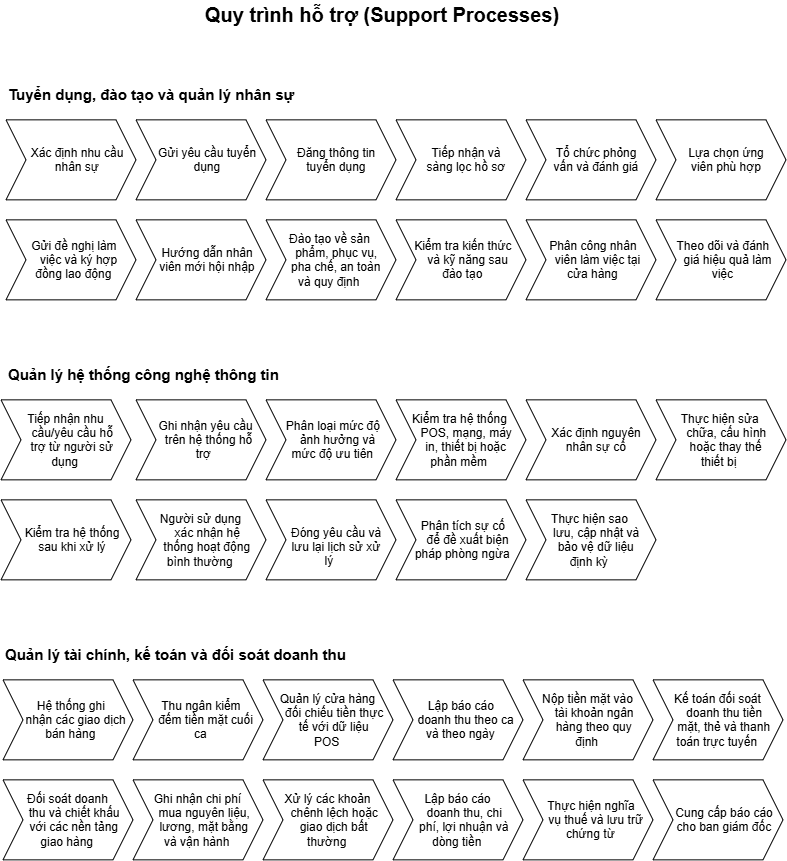

The diagram above was exported from draw.io. Its source (the exported page's mxGraphModel, read from the mxfile embedded in the PNG):
<mxGraphModel dx="911" dy="531" grid="1" gridSize="10" guides="1" tooltips="1" connect="1" arrows="1" fold="1" page="1" pageScale="1" pageWidth="850" pageHeight="1100" math="0" shadow="0">
  <root>
    <mxCell id="0" />
    <mxCell id="1" parent="0" />
    <mxCell id="NTpVtAI3a54ZBo0kUg9P-1" parent="1" style="shape=step;perimeter=stepPerimeter;whiteSpace=wrap;html=1;shapeInside=1;fixedSize=1;" value="Xác định nhu cầu nhân sự" vertex="1">
      <mxGeometry height="80" width="130" x="38" y="140" as="geometry" />
    </mxCell>
    <mxCell id="NTpVtAI3a54ZBo0kUg9P-2" parent="1" style="text;html=1;whiteSpace=wrap;strokeColor=none;fillColor=none;align=left;verticalAlign=middle;rounded=0;fontSize=15;" value="&lt;b&gt;&lt;font&gt;Tuyển dụng, đào tạo và quản lý nhân sự&lt;/font&gt;&lt;/b&gt;" vertex="1">
      <mxGeometry height="30" width="390" x="38" y="100" as="geometry" />
    </mxCell>
    <mxCell id="NTpVtAI3a54ZBo0kUg9P-3" parent="1" style="shape=step;perimeter=stepPerimeter;whiteSpace=wrap;html=1;shapeInside=1;fixedSize=1;" value="Gửi yêu cầu tuyển dụng" vertex="1">
      <mxGeometry height="80" width="130" x="168" y="140" as="geometry" />
    </mxCell>
    <mxCell id="NTpVtAI3a54ZBo0kUg9P-4" parent="1" style="shape=step;perimeter=stepPerimeter;whiteSpace=wrap;html=1;shapeInside=1;fixedSize=1;" value="Đăng thông tin tuyển dụng" vertex="1">
      <mxGeometry height="80" width="130" x="298" y="140" as="geometry" />
    </mxCell>
    <mxCell id="NTpVtAI3a54ZBo0kUg9P-5" parent="1" style="shape=step;perimeter=stepPerimeter;whiteSpace=wrap;html=1;shapeInside=1;fixedSize=1;" value="Tiếp nhận và sàng lọc hồ sơ" vertex="1">
      <mxGeometry height="80" width="130" x="428" y="140" as="geometry" />
    </mxCell>
    <mxCell id="NTpVtAI3a54ZBo0kUg9P-6" parent="1" style="shape=step;perimeter=stepPerimeter;whiteSpace=wrap;html=1;shapeInside=1;fixedSize=1;" value="Tổ chức phỏng vấn và đánh giá" vertex="1">
      <mxGeometry height="80" width="130" x="558" y="140" as="geometry" />
    </mxCell>
    <mxCell id="NTpVtAI3a54ZBo0kUg9P-7" parent="1" style="shape=step;perimeter=stepPerimeter;whiteSpace=wrap;html=1;shapeInside=1;fixedSize=1;" value="Lựa chọn ứng viên phù hợp" vertex="1">
      <mxGeometry height="80" width="130" x="688" y="140" as="geometry" />
    </mxCell>
    <mxCell id="NTpVtAI3a54ZBo0kUg9P-8" parent="1" style="shape=step;perimeter=stepPerimeter;whiteSpace=wrap;html=1;shapeInside=1;fixedSize=1;" value="Gửi đề nghị làm việc và ký hợp đồng lao động" vertex="1">
      <mxGeometry height="80" width="130" x="38" y="240" as="geometry" />
    </mxCell>
    <mxCell id="NTpVtAI3a54ZBo0kUg9P-9" parent="1" style="shape=step;perimeter=stepPerimeter;whiteSpace=wrap;html=1;shapeInside=1;fixedSize=1;" value="Hướng dẫn nhân viên mới hội nhập" vertex="1">
      <mxGeometry height="80" width="130" x="168" y="240" as="geometry" />
    </mxCell>
    <mxCell id="NTpVtAI3a54ZBo0kUg9P-10" parent="1" style="shape=step;perimeter=stepPerimeter;whiteSpace=wrap;html=1;shapeInside=1;fixedSize=1;" value="Đào tạo về sản phẩm, phục vụ, pha chế, an toàn và quy định" vertex="1">
      <mxGeometry height="80" width="130" x="298" y="240" as="geometry" />
    </mxCell>
    <mxCell id="NTpVtAI3a54ZBo0kUg9P-11" parent="1" style="shape=step;perimeter=stepPerimeter;whiteSpace=wrap;html=1;shapeInside=1;fixedSize=1;" value="Kiểm tra kiến thức và kỹ năng sau đào tạo" vertex="1">
      <mxGeometry height="80" width="130" x="428" y="240" as="geometry" />
    </mxCell>
    <mxCell id="NTpVtAI3a54ZBo0kUg9P-12" parent="1" style="shape=step;perimeter=stepPerimeter;whiteSpace=wrap;html=1;shapeInside=1;fixedSize=1;" value="Phân công nhân viên làm việc tại cửa hàng" vertex="1">
      <mxGeometry height="80" width="130" x="558" y="240" as="geometry" />
    </mxCell>
    <mxCell id="NTpVtAI3a54ZBo0kUg9P-13" parent="1" style="shape=step;perimeter=stepPerimeter;whiteSpace=wrap;html=1;shapeInside=1;fixedSize=1;" value="Theo dõi và đánh giá hiệu quả làm việc" vertex="1">
      <mxGeometry height="80" width="130" x="688" y="240" as="geometry" />
    </mxCell>
    <mxCell id="NTpVtAI3a54ZBo0kUg9P-14" parent="1" style="shape=step;perimeter=stepPerimeter;whiteSpace=wrap;html=1;shapeInside=1;fixedSize=1;" value="Tiếp nhận nhu cầu/yêu cầu hỗ trợ từ người sử dụng" vertex="1">
      <mxGeometry height="80" width="130" x="33" y="420" as="geometry" />
    </mxCell>
    <mxCell id="NTpVtAI3a54ZBo0kUg9P-15" parent="1" style="text;html=1;whiteSpace=wrap;strokeColor=none;fillColor=none;align=left;verticalAlign=middle;rounded=0;fontSize=15;" value="&lt;b&gt;Quản lý hệ thống công nghệ thông tin&lt;/b&gt;" vertex="1">
      <mxGeometry height="30" width="390" x="38" y="380" as="geometry" />
    </mxCell>
    <mxCell id="NTpVtAI3a54ZBo0kUg9P-16" parent="1" style="shape=step;perimeter=stepPerimeter;whiteSpace=wrap;html=1;shapeInside=1;fixedSize=1;" value="&amp;nbsp;Ghi nhận yêu cầu trên hệ thống hỗ trợ" vertex="1">
      <mxGeometry height="80" width="130" x="168" y="420" as="geometry" />
    </mxCell>
    <mxCell id="NTpVtAI3a54ZBo0kUg9P-17" parent="1" style="shape=step;perimeter=stepPerimeter;whiteSpace=wrap;html=1;shapeInside=1;fixedSize=1;" value="Phân loại mức độ ảnh hưởng và mức độ ưu tiên" vertex="1">
      <mxGeometry height="80" width="130" x="298" y="420" as="geometry" />
    </mxCell>
    <mxCell id="NTpVtAI3a54ZBo0kUg9P-18" parent="1" style="shape=step;perimeter=stepPerimeter;whiteSpace=wrap;html=1;shapeInside=1;fixedSize=1;" value="Kiểm tra hệ thống POS, mạng, máy in, thiết bị hoặc phần mềm" vertex="1">
      <mxGeometry height="80" width="130" x="428" y="420" as="geometry" />
    </mxCell>
    <mxCell id="NTpVtAI3a54ZBo0kUg9P-19" parent="1" style="shape=step;perimeter=stepPerimeter;whiteSpace=wrap;html=1;shapeInside=1;fixedSize=1;" value="Xác định nguyên nhân sự cố" vertex="1">
      <mxGeometry height="80" width="130" x="558" y="420" as="geometry" />
    </mxCell>
    <mxCell id="NTpVtAI3a54ZBo0kUg9P-20" parent="1" style="shape=step;perimeter=stepPerimeter;whiteSpace=wrap;html=1;shapeInside=1;fixedSize=1;verticalAlign=middle;" value="&lt;div&gt;&lt;br&gt;&lt;br&gt;&lt;/div&gt;&lt;div&gt;&lt;br&gt;&lt;/div&gt;&lt;div&gt;Thực hiện sửa chữa, cấu hình hoặc thay thế thiết bị&lt;/div&gt;" vertex="1">
      <mxGeometry height="80" width="130" x="688" y="420" as="geometry" />
    </mxCell>
    <mxCell id="NTpVtAI3a54ZBo0kUg9P-21" parent="1" style="shape=step;perimeter=stepPerimeter;whiteSpace=wrap;html=1;shapeInside=1;fixedSize=1;" value="Kiểm tra hệ thống sau khi xử lý" vertex="1">
      <mxGeometry height="80" width="130" x="33" y="520" as="geometry" />
    </mxCell>
    <mxCell id="NTpVtAI3a54ZBo0kUg9P-22" parent="1" style="shape=step;perimeter=stepPerimeter;whiteSpace=wrap;html=1;shapeInside=1;fixedSize=1;" value="Người sử dụng xác nhận hệ thống hoạt động bình thường" vertex="1">
      <mxGeometry height="80" width="130" x="168" y="520" as="geometry" />
    </mxCell>
    <mxCell id="NTpVtAI3a54ZBo0kUg9P-23" parent="1" style="shape=step;perimeter=stepPerimeter;whiteSpace=wrap;html=1;shapeInside=1;fixedSize=1;" value="Đóng yêu cầu và lưu lại lịch sử xử lý" vertex="1">
      <mxGeometry height="80" width="130" x="298" y="520" as="geometry" />
    </mxCell>
    <mxCell id="NTpVtAI3a54ZBo0kUg9P-24" parent="1" style="shape=step;perimeter=stepPerimeter;whiteSpace=wrap;html=1;shapeInside=1;fixedSize=1;" value="Phân tích sự cố để đề xuất biện pháp phòng ngừa" vertex="1">
      <mxGeometry height="80" width="130" x="428" y="520" as="geometry" />
    </mxCell>
    <mxCell id="NTpVtAI3a54ZBo0kUg9P-25" parent="1" style="shape=step;perimeter=stepPerimeter;whiteSpace=wrap;html=1;shapeInside=1;fixedSize=1;" value="Thực hiện sao lưu, cập nhật và bảo vệ dữ liệu định kỳ" vertex="1">
      <mxGeometry height="80" width="130" x="558" y="520" as="geometry" />
    </mxCell>
    <mxCell id="NTpVtAI3a54ZBo0kUg9P-28" parent="1" style="shape=step;perimeter=stepPerimeter;whiteSpace=wrap;html=1;shapeInside=1;fixedSize=1;" value="Hệ thống ghi nhận các giao dịch bán hàng" vertex="1">
      <mxGeometry height="80" width="130" x="35" y="700" as="geometry" />
    </mxCell>
    <mxCell id="NTpVtAI3a54ZBo0kUg9P-29" parent="1" style="text;html=1;whiteSpace=wrap;strokeColor=none;fillColor=none;align=left;verticalAlign=middle;rounded=0;fontSize=15;" value="&lt;b&gt;Quản lý tài chính, kế toán và đối soát doanh thu&lt;/b&gt;" vertex="1">
      <mxGeometry height="30" width="390" x="35" y="660" as="geometry" />
    </mxCell>
    <mxCell id="NTpVtAI3a54ZBo0kUg9P-30" parent="1" style="shape=step;perimeter=stepPerimeter;whiteSpace=wrap;html=1;shapeInside=1;fixedSize=1;" value="Thu ngân kiểm đếm tiền mặt cuối ca" vertex="1">
      <mxGeometry height="80" width="130" x="165" y="700" as="geometry" />
    </mxCell>
    <mxCell id="NTpVtAI3a54ZBo0kUg9P-31" parent="1" style="shape=step;perimeter=stepPerimeter;whiteSpace=wrap;html=1;shapeInside=1;fixedSize=1;" value="Quản lý cửa hàng đối chiếu tiền thực tế với dữ liệu POS" vertex="1">
      <mxGeometry height="80" width="130" x="295" y="700" as="geometry" />
    </mxCell>
    <mxCell id="NTpVtAI3a54ZBo0kUg9P-32" parent="1" style="shape=step;perimeter=stepPerimeter;whiteSpace=wrap;html=1;shapeInside=1;fixedSize=1;" value="Lập báo cáo doanh thu theo ca và theo ngày" vertex="1">
      <mxGeometry height="80" width="130" x="425" y="700" as="geometry" />
    </mxCell>
    <mxCell id="NTpVtAI3a54ZBo0kUg9P-33" parent="1" style="shape=step;perimeter=stepPerimeter;whiteSpace=wrap;html=1;shapeInside=1;fixedSize=1;" value="Nộp tiền mặt vào tài khoản ngân hàng theo quy định" vertex="1">
      <mxGeometry height="80" width="130" x="555" y="700" as="geometry" />
    </mxCell>
    <mxCell id="NTpVtAI3a54ZBo0kUg9P-34" parent="1" style="shape=step;perimeter=stepPerimeter;whiteSpace=wrap;html=1;shapeInside=1;fixedSize=1;" value="Kế toán đối soát doanh thu tiền mặt, thẻ và thanh toán trực tuyến" vertex="1">
      <mxGeometry height="80" width="130" x="685" y="700" as="geometry" />
    </mxCell>
    <mxCell id="NTpVtAI3a54ZBo0kUg9P-35" parent="1" style="shape=step;perimeter=stepPerimeter;whiteSpace=wrap;html=1;shapeInside=1;fixedSize=1;" value="Đối soát doanh thu và chiết khấu với các nền tảng giao hàng" vertex="1">
      <mxGeometry height="80" width="130" x="35" y="800" as="geometry" />
    </mxCell>
    <mxCell id="NTpVtAI3a54ZBo0kUg9P-36" parent="1" style="shape=step;perimeter=stepPerimeter;whiteSpace=wrap;html=1;shapeInside=1;fixedSize=1;" value="Ghi nhận chi phí mua nguyên liệu, lương, mặt bằng và vận hành" vertex="1">
      <mxGeometry height="80" width="130" x="165" y="800" as="geometry" />
    </mxCell>
    <mxCell id="NTpVtAI3a54ZBo0kUg9P-37" parent="1" style="shape=step;perimeter=stepPerimeter;whiteSpace=wrap;html=1;shapeInside=1;fixedSize=1;" value="Xử lý các khoản chênh lệch hoặc giao dịch bất thường" vertex="1">
      <mxGeometry height="80" width="130" x="295" y="800" as="geometry" />
    </mxCell>
    <mxCell id="NTpVtAI3a54ZBo0kUg9P-38" parent="1" style="shape=step;perimeter=stepPerimeter;whiteSpace=wrap;html=1;shapeInside=1;fixedSize=1;" value="Lập báo cáo doanh thu, chi phí, lợi nhuận và dòng tiền" vertex="1">
      <mxGeometry height="80" width="130" x="425" y="800" as="geometry" />
    </mxCell>
    <mxCell id="NTpVtAI3a54ZBo0kUg9P-39" parent="1" style="shape=step;perimeter=stepPerimeter;whiteSpace=wrap;html=1;shapeInside=1;fixedSize=1;" value="Thực hiện nghĩa vụ thuế và lưu trữ chứng từ" vertex="1">
      <mxGeometry height="80" width="130" x="555" y="800" as="geometry" />
    </mxCell>
    <mxCell id="NTpVtAI3a54ZBo0kUg9P-40" parent="1" style="shape=step;perimeter=stepPerimeter;whiteSpace=wrap;html=1;shapeInside=1;fixedSize=1;" value="Cung cấp báo cáo cho ban giám đốc" vertex="1">
      <mxGeometry height="80" width="130" x="685" y="800" as="geometry" />
    </mxCell>
    <mxCell id="NTpVtAI3a54ZBo0kUg9P-41" parent="1" style="text;html=1;whiteSpace=wrap;strokeColor=none;fillColor=none;align=center;verticalAlign=middle;rounded=0;" value="&lt;font style=&quot;font-size: 20px;&quot;&gt;&lt;b style=&quot;&quot;&gt;Quy trình hỗ trợ (Support Processes)&lt;/b&gt;&lt;/font&gt;" vertex="1">
      <mxGeometry height="30" width="370" x="230" y="20" as="geometry" />
    </mxCell>
  </root>
</mxGraphModel>